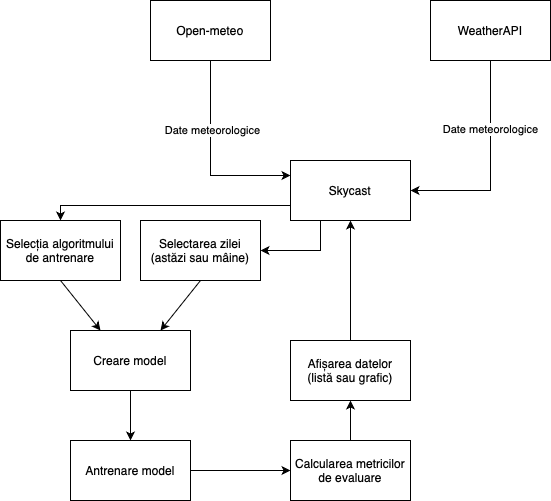

The diagram above was exported from draw.io. Its source (the exported page's mxGraphModel, read from the mxfile embedded in the PNG):
<mxGraphModel dx="1426" dy="784" grid="1" gridSize="10" guides="1" tooltips="1" connect="1" arrows="1" fold="1" page="1" pageScale="1" pageWidth="850" pageHeight="1100" math="0" shadow="0">
  <root>
    <mxCell id="0" />
    <mxCell id="1" parent="0" />
    <mxCell id="CSmkAFVUDXrWJkNDrzuc-1" value="Open-meteo" style="rounded=0;whiteSpace=wrap;html=1;" vertex="1" parent="1">
      <mxGeometry x="190" y="80" width="120" height="60" as="geometry" />
    </mxCell>
    <mxCell id="CSmkAFVUDXrWJkNDrzuc-2" value="WeatherAPI" style="rounded=0;whiteSpace=wrap;html=1;" vertex="1" parent="1">
      <mxGeometry x="470" y="80" width="120" height="60" as="geometry" />
    </mxCell>
    <mxCell id="CSmkAFVUDXrWJkNDrzuc-3" value="Skycast" style="rounded=0;whiteSpace=wrap;html=1;" vertex="1" parent="1">
      <mxGeometry x="330" y="240" width="120" height="60" as="geometry" />
    </mxCell>
    <mxCell id="CSmkAFVUDXrWJkNDrzuc-4" value="" style="endArrow=classic;html=1;rounded=0;exitX=0.5;exitY=1;exitDx=0;exitDy=0;entryX=0;entryY=0.25;entryDx=0;entryDy=0;" edge="1" parent="1" source="CSmkAFVUDXrWJkNDrzuc-1" target="CSmkAFVUDXrWJkNDrzuc-3">
      <mxGeometry width="50" height="50" relative="1" as="geometry">
        <mxPoint x="400" y="430" as="sourcePoint" />
        <mxPoint x="450" y="380" as="targetPoint" />
        <Array as="points">
          <mxPoint x="250" y="255" />
        </Array>
      </mxGeometry>
    </mxCell>
    <mxCell id="CSmkAFVUDXrWJkNDrzuc-6" value="Date meteorologice" style="edgeLabel;html=1;align=center;verticalAlign=middle;resizable=0;points=[];" vertex="1" connectable="0" parent="CSmkAFVUDXrWJkNDrzuc-4">
      <mxGeometry x="-0.2952" y="1" relative="1" as="geometry">
        <mxPoint as="offset" />
      </mxGeometry>
    </mxCell>
    <mxCell id="CSmkAFVUDXrWJkNDrzuc-5" value="" style="endArrow=classic;html=1;rounded=0;exitX=0.5;exitY=1;exitDx=0;exitDy=0;entryX=1;entryY=0.5;entryDx=0;entryDy=0;" edge="1" parent="1" source="CSmkAFVUDXrWJkNDrzuc-2" target="CSmkAFVUDXrWJkNDrzuc-3">
      <mxGeometry width="50" height="50" relative="1" as="geometry">
        <mxPoint x="330" y="340" as="sourcePoint" />
        <mxPoint x="420" y="470" as="targetPoint" />
        <Array as="points">
          <mxPoint x="530" y="270" />
        </Array>
      </mxGeometry>
    </mxCell>
    <mxCell id="CSmkAFVUDXrWJkNDrzuc-7" value="Date meteorologice" style="edgeLabel;html=1;align=center;verticalAlign=middle;resizable=0;points=[];" vertex="1" connectable="0" parent="CSmkAFVUDXrWJkNDrzuc-5">
      <mxGeometry x="-0.3524" y="-1" relative="1" as="geometry">
        <mxPoint as="offset" />
      </mxGeometry>
    </mxCell>
    <mxCell id="CSmkAFVUDXrWJkNDrzuc-8" value="Creare model" style="rounded=0;whiteSpace=wrap;html=1;" vertex="1" parent="1">
      <mxGeometry x="110" y="410" width="120" height="60" as="geometry" />
    </mxCell>
    <mxCell id="CSmkAFVUDXrWJkNDrzuc-9" value="Antrenare model" style="rounded=0;whiteSpace=wrap;html=1;" vertex="1" parent="1">
      <mxGeometry x="110" y="520" width="120" height="60" as="geometry" />
    </mxCell>
    <mxCell id="CSmkAFVUDXrWJkNDrzuc-14" value="" style="endArrow=classic;html=1;rounded=0;exitX=0.5;exitY=1;exitDx=0;exitDy=0;entryX=0.5;entryY=0;entryDx=0;entryDy=0;" edge="1" parent="1" source="CSmkAFVUDXrWJkNDrzuc-8" target="CSmkAFVUDXrWJkNDrzuc-9">
      <mxGeometry width="50" height="50" relative="1" as="geometry">
        <mxPoint x="460" y="530" as="sourcePoint" />
        <mxPoint x="320" y="585" as="targetPoint" />
        <Array as="points" />
      </mxGeometry>
    </mxCell>
    <mxCell id="CSmkAFVUDXrWJkNDrzuc-15" value="" style="endArrow=classic;html=1;rounded=0;exitX=1;exitY=0.5;exitDx=0;exitDy=0;entryX=0;entryY=0.5;entryDx=0;entryDy=0;" edge="1" parent="1" source="CSmkAFVUDXrWJkNDrzuc-9" target="CSmkAFVUDXrWJkNDrzuc-10">
      <mxGeometry width="50" height="50" relative="1" as="geometry">
        <mxPoint x="300" y="610" as="sourcePoint" />
        <mxPoint x="330" y="650" as="targetPoint" />
        <Array as="points" />
      </mxGeometry>
    </mxCell>
    <mxCell id="CSmkAFVUDXrWJkNDrzuc-16" value="" style="endArrow=classic;html=1;rounded=0;exitX=0.5;exitY=0;exitDx=0;exitDy=0;" edge="1" parent="1" source="CSmkAFVUDXrWJkNDrzuc-10">
      <mxGeometry width="50" height="50" relative="1" as="geometry">
        <mxPoint x="390" y="620" as="sourcePoint" />
        <mxPoint x="390" y="480" as="targetPoint" />
        <Array as="points" />
      </mxGeometry>
    </mxCell>
    <mxCell id="CSmkAFVUDXrWJkNDrzuc-18" value="Selecția algoritmului de antrenare" style="rounded=0;whiteSpace=wrap;html=1;" vertex="1" parent="1">
      <mxGeometry x="40" y="300" width="120" height="60" as="geometry" />
    </mxCell>
    <mxCell id="CSmkAFVUDXrWJkNDrzuc-19" value="" style="endArrow=classic;html=1;rounded=0;entryX=0.5;entryY=0;entryDx=0;entryDy=0;exitX=0;exitY=0.75;exitDx=0;exitDy=0;" edge="1" parent="1" source="CSmkAFVUDXrWJkNDrzuc-3" target="CSmkAFVUDXrWJkNDrzuc-18">
      <mxGeometry width="50" height="50" relative="1" as="geometry">
        <mxPoint x="270" y="550" as="sourcePoint" />
        <mxPoint x="270" y="370" as="targetPoint" />
        <Array as="points">
          <mxPoint x="100" y="285" />
        </Array>
      </mxGeometry>
    </mxCell>
    <mxCell id="CSmkAFVUDXrWJkNDrzuc-21" value="Selectarea zilei (astăzi sau mâine)" style="rounded=0;whiteSpace=wrap;html=1;" vertex="1" parent="1">
      <mxGeometry x="180" y="300" width="120" height="60" as="geometry" />
    </mxCell>
    <mxCell id="CSmkAFVUDXrWJkNDrzuc-22" value="" style="endArrow=classic;html=1;rounded=0;exitX=0.25;exitY=1;exitDx=0;exitDy=0;entryX=1;entryY=0.5;entryDx=0;entryDy=0;" edge="1" parent="1" source="CSmkAFVUDXrWJkNDrzuc-3" target="CSmkAFVUDXrWJkNDrzuc-21">
      <mxGeometry width="50" height="50" relative="1" as="geometry">
        <mxPoint x="290" y="540" as="sourcePoint" />
        <mxPoint x="290" y="620" as="targetPoint" />
        <Array as="points">
          <mxPoint x="360" y="330" />
        </Array>
      </mxGeometry>
    </mxCell>
    <mxCell id="CSmkAFVUDXrWJkNDrzuc-10" value="Calcularea metricilor de evaluare" style="rounded=0;whiteSpace=wrap;html=1;" vertex="1" parent="1">
      <mxGeometry x="330" y="520" width="120" height="60" as="geometry" />
    </mxCell>
    <mxCell id="CSmkAFVUDXrWJkNDrzuc-25" value="" style="endArrow=classic;html=1;rounded=0;entryX=0.25;entryY=0;entryDx=0;entryDy=0;exitX=0.5;exitY=1;exitDx=0;exitDy=0;" edge="1" parent="1" source="CSmkAFVUDXrWJkNDrzuc-18" target="CSmkAFVUDXrWJkNDrzuc-8">
      <mxGeometry width="50" height="50" relative="1" as="geometry">
        <mxPoint x="520" y="480" as="sourcePoint" />
        <mxPoint x="520" y="400" as="targetPoint" />
        <Array as="points" />
      </mxGeometry>
    </mxCell>
    <mxCell id="CSmkAFVUDXrWJkNDrzuc-26" value="" style="endArrow=classic;html=1;rounded=0;entryX=0.75;entryY=0;entryDx=0;entryDy=0;exitX=0.5;exitY=1;exitDx=0;exitDy=0;" edge="1" parent="1" source="CSmkAFVUDXrWJkNDrzuc-21" target="CSmkAFVUDXrWJkNDrzuc-8">
      <mxGeometry width="50" height="50" relative="1" as="geometry">
        <mxPoint x="330" y="450" as="sourcePoint" />
        <mxPoint x="330" y="370" as="targetPoint" />
        <Array as="points" />
      </mxGeometry>
    </mxCell>
    <mxCell id="CSmkAFVUDXrWJkNDrzuc-27" value="Afișarea datelor&lt;div&gt;(listă sau grafic)&lt;/div&gt;" style="rounded=0;whiteSpace=wrap;html=1;" vertex="1" parent="1">
      <mxGeometry x="330" y="420" width="120" height="60" as="geometry" />
    </mxCell>
    <mxCell id="CSmkAFVUDXrWJkNDrzuc-28" value="" style="endArrow=classic;html=1;rounded=0;exitX=0.5;exitY=0;exitDx=0;exitDy=0;entryX=0.5;entryY=1;entryDx=0;entryDy=0;" edge="1" parent="1" source="CSmkAFVUDXrWJkNDrzuc-27" target="CSmkAFVUDXrWJkNDrzuc-3">
      <mxGeometry width="50" height="50" relative="1" as="geometry">
        <mxPoint x="560" y="540" as="sourcePoint" />
        <mxPoint x="560" y="500" as="targetPoint" />
        <Array as="points" />
      </mxGeometry>
    </mxCell>
  </root>
</mxGraphModel>